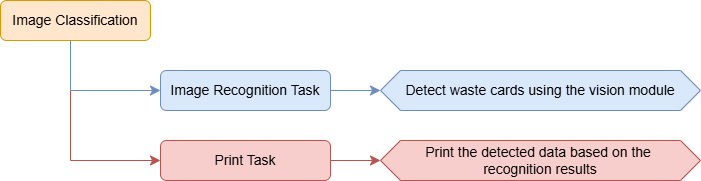

The diagram above was exported from draw.io. Its source (the exported page's mxGraphModel, read from the mxfile embedded in the PNG):
<mxGraphModel dx="937" dy="778" grid="1" gridSize="10" guides="1" tooltips="1" connect="1" arrows="1" fold="1" page="1" pageScale="1" pageWidth="827" pageHeight="1169" math="0" shadow="0">
  <root>
    <mxCell id="0" />
    <mxCell id="1" parent="0" />
    <mxCell id="St-uziJFFb4R_ZVJIivX-1" value="&lt;font style=&quot;font-size: 14px;&quot;&gt;Image Classification&lt;/font&gt;" style="rounded=1;whiteSpace=wrap;html=1;fillColor=#ffe6cc;strokeColor=#d79b00;" parent="1" vertex="1">
      <mxGeometry x="110" y="270" width="150" height="40" as="geometry" />
    </mxCell>
    <mxCell id="St-uziJFFb4R_ZVJIivX-2" value="&lt;span style=&quot;font-size: 14px;&quot;&gt;Image Recognition Task&lt;/span&gt;" style="whiteSpace=wrap;html=1;fillColor=#dae8fc;strokeColor=#6c8ebf;rounded=1;" parent="1" vertex="1">
      <mxGeometry x="270" y="340" width="170" height="40" as="geometry" />
    </mxCell>
    <mxCell id="St-uziJFFb4R_ZVJIivX-10" value="" style="edgeStyle=none;curved=1;rounded=0;orthogonalLoop=1;jettySize=auto;html=1;fontSize=12;startSize=8;endSize=8;fillColor=#f8cecc;strokeColor=#b85450;entryX=0;entryY=0.5;entryDx=0;entryDy=0;" parent="1" source="St-uziJFFb4R_ZVJIivX-6" edge="1" target="mSxc-mfxaBt3BjgKzsIt-2">
      <mxGeometry relative="1" as="geometry">
        <mxPoint x="470" y="430" as="targetPoint" />
      </mxGeometry>
    </mxCell>
    <mxCell id="St-uziJFFb4R_ZVJIivX-6" value="&lt;span style=&quot;font-size: 14px;&quot;&gt;Print Task&lt;/span&gt;" style="whiteSpace=wrap;html=1;fillColor=#f8cecc;strokeColor=#b85450;rounded=1;" parent="1" vertex="1">
      <mxGeometry x="270" y="410" width="170" height="40" as="geometry" />
    </mxCell>
    <mxCell id="St-uziJFFb4R_ZVJIivX-8" value="" style="edgeStyle=none;curved=0;rounded=0;orthogonalLoop=1;jettySize=auto;html=1;fontSize=12;startSize=8;endSize=8;fillColor=#f8cecc;strokeColor=#b85450;" parent="1" edge="1">
      <mxGeometry relative="1" as="geometry">
        <mxPoint x="180" y="360" as="sourcePoint" />
        <mxPoint x="270" y="430" as="targetPoint" />
        <Array as="points">
          <mxPoint x="180" y="430" />
        </Array>
      </mxGeometry>
    </mxCell>
    <mxCell id="mSxc-mfxaBt3BjgKzsIt-1" value="&lt;span style=&quot;font-size: 14px;&quot;&gt;Detect waste cards using the vision module&lt;/span&gt;" style="shape=hexagon;perimeter=hexagonPerimeter2;whiteSpace=wrap;html=1;fixedSize=1;fillColor=#dae8fc;strokeColor=#6c8ebf;" parent="1" vertex="1">
      <mxGeometry x="490" y="340" width="320" height="40" as="geometry" />
    </mxCell>
    <mxCell id="mSxc-mfxaBt3BjgKzsIt-2" value="&lt;span style=&quot;font-size: 14px;&quot;&gt;Print the detected data based on the&amp;nbsp;&lt;/span&gt;&lt;div&gt;&lt;span style=&quot;font-size: 14px;&quot;&gt;recognition results&lt;/span&gt;&lt;/div&gt;" style="shape=hexagon;perimeter=hexagonPerimeter2;whiteSpace=wrap;html=1;fixedSize=1;fillColor=#f8cecc;strokeColor=#b85450;" parent="1" vertex="1">
      <mxGeometry x="490" y="410" width="320" height="40" as="geometry" />
    </mxCell>
    <mxCell id="AOl78wodicB54YYmv9VI-1" value="" style="edgeStyle=none;curved=1;rounded=0;orthogonalLoop=1;jettySize=auto;html=1;fontSize=12;startSize=8;endSize=8;fillColor=#dae8fc;strokeColor=#6c8ebf;entryX=0;entryY=0.5;entryDx=0;entryDy=0;exitX=1;exitY=0.5;exitDx=0;exitDy=0;" edge="1" parent="1" source="St-uziJFFb4R_ZVJIivX-2" target="mSxc-mfxaBt3BjgKzsIt-1">
      <mxGeometry relative="1" as="geometry">
        <mxPoint x="480" y="370" as="targetPoint" />
        <mxPoint x="440" y="370" as="sourcePoint" />
      </mxGeometry>
    </mxCell>
    <mxCell id="AOl78wodicB54YYmv9VI-6" value="" style="edgeStyle=none;curved=0;rounded=0;orthogonalLoop=1;jettySize=auto;html=1;fontSize=12;startSize=8;endSize=8;fillColor=#dae8fc;strokeColor=#6c8ebf;" edge="1" parent="1">
      <mxGeometry relative="1" as="geometry">
        <mxPoint x="180" y="310" as="sourcePoint" />
        <mxPoint x="270" y="360" as="targetPoint" />
        <Array as="points">
          <mxPoint x="180" y="360" />
        </Array>
      </mxGeometry>
    </mxCell>
  </root>
</mxGraphModel>